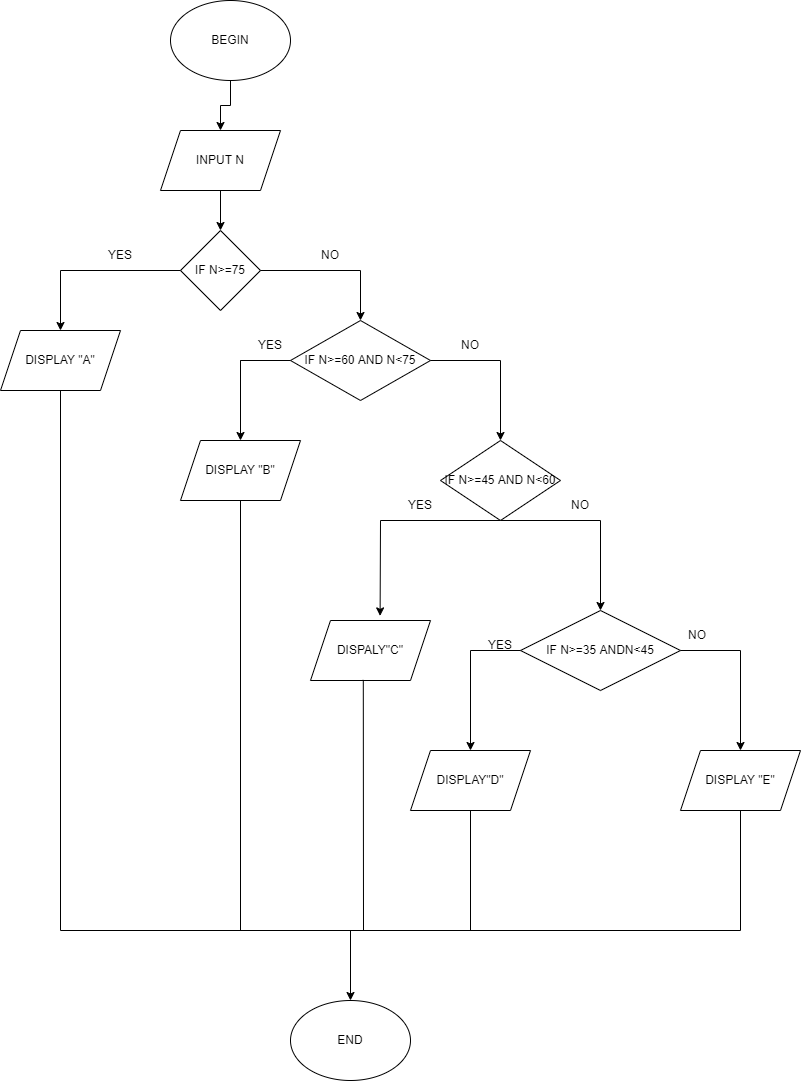

The diagram above was exported from draw.io. Its source (the exported page's mxGraphModel, read from the mxfile embedded in the PNG):
<mxGraphModel dx="1038" dy="513" grid="1" gridSize="10" guides="1" tooltips="1" connect="1" arrows="1" fold="1" page="1" pageScale="1" pageWidth="827" pageHeight="1169" math="0" shadow="0">
  <root>
    <mxCell id="WIyWlLk6GJQsqaUBKTNV-0" />
    <mxCell id="WIyWlLk6GJQsqaUBKTNV-1" parent="WIyWlLk6GJQsqaUBKTNV-0" />
    <mxCell id="QviSAxftIXT8uTw110zF-1" value="" style="edgeStyle=orthogonalEdgeStyle;rounded=0;orthogonalLoop=1;jettySize=auto;html=1;" edge="1" parent="WIyWlLk6GJQsqaUBKTNV-1" source="QviSAxftIXT8uTw110zF-2" target="QviSAxftIXT8uTw110zF-4">
      <mxGeometry relative="1" as="geometry" />
    </mxCell>
    <mxCell id="QviSAxftIXT8uTw110zF-2" value="BEGIN" style="ellipse;whiteSpace=wrap;html=1;" vertex="1" parent="WIyWlLk6GJQsqaUBKTNV-1">
      <mxGeometry x="500" y="190" width="120" height="80" as="geometry" />
    </mxCell>
    <mxCell id="QviSAxftIXT8uTw110zF-3" value="" style="edgeStyle=orthogonalEdgeStyle;rounded=0;orthogonalLoop=1;jettySize=auto;html=1;" edge="1" parent="WIyWlLk6GJQsqaUBKTNV-1" source="QviSAxftIXT8uTw110zF-4" target="QviSAxftIXT8uTw110zF-5">
      <mxGeometry relative="1" as="geometry" />
    </mxCell>
    <mxCell id="QviSAxftIXT8uTw110zF-4" value="INPUT N" style="shape=parallelogram;perimeter=parallelogramPerimeter;whiteSpace=wrap;html=1;fixedSize=1;" vertex="1" parent="WIyWlLk6GJQsqaUBKTNV-1">
      <mxGeometry x="490" y="320" width="120" height="60" as="geometry" />
    </mxCell>
    <mxCell id="QviSAxftIXT8uTw110zF-5" value="IF N&amp;gt;=75" style="rhombus;whiteSpace=wrap;html=1;" vertex="1" parent="WIyWlLk6GJQsqaUBKTNV-1">
      <mxGeometry x="510" y="420" width="80" height="80" as="geometry" />
    </mxCell>
    <mxCell id="QviSAxftIXT8uTw110zF-6" value="DISPLAY &quot;A&quot;" style="shape=parallelogram;perimeter=parallelogramPerimeter;whiteSpace=wrap;html=1;fixedSize=1;" vertex="1" parent="WIyWlLk6GJQsqaUBKTNV-1">
      <mxGeometry x="330" y="520" width="120" height="60" as="geometry" />
    </mxCell>
    <mxCell id="QviSAxftIXT8uTw110zF-7" value="IF N&amp;gt;=60 AND N&amp;lt;75" style="rhombus;whiteSpace=wrap;html=1;" vertex="1" parent="WIyWlLk6GJQsqaUBKTNV-1">
      <mxGeometry x="620" y="510" width="140" height="80" as="geometry" />
    </mxCell>
    <mxCell id="QviSAxftIXT8uTw110zF-8" value="" style="endArrow=classic;html=1;rounded=0;exitX=0;exitY=0.5;exitDx=0;exitDy=0;" edge="1" parent="WIyWlLk6GJQsqaUBKTNV-1" source="QviSAxftIXT8uTw110zF-5">
      <mxGeometry width="50" height="50" relative="1" as="geometry">
        <mxPoint x="590" y="600" as="sourcePoint" />
        <mxPoint x="390" y="520" as="targetPoint" />
        <Array as="points">
          <mxPoint x="390" y="460" />
          <mxPoint x="390" y="520" />
        </Array>
      </mxGeometry>
    </mxCell>
    <mxCell id="QviSAxftIXT8uTw110zF-9" value="" style="endArrow=classic;html=1;rounded=0;exitX=1;exitY=0.5;exitDx=0;exitDy=0;entryX=0.5;entryY=0;entryDx=0;entryDy=0;" edge="1" parent="WIyWlLk6GJQsqaUBKTNV-1" source="QviSAxftIXT8uTw110zF-5" target="QviSAxftIXT8uTw110zF-7">
      <mxGeometry width="50" height="50" relative="1" as="geometry">
        <mxPoint x="590" y="600" as="sourcePoint" />
        <mxPoint x="640" y="550" as="targetPoint" />
        <Array as="points">
          <mxPoint x="690" y="460" />
        </Array>
      </mxGeometry>
    </mxCell>
    <mxCell id="QviSAxftIXT8uTw110zF-10" value="YES" style="text;html=1;strokeColor=none;fillColor=none;align=center;verticalAlign=middle;whiteSpace=wrap;rounded=0;" vertex="1" parent="WIyWlLk6GJQsqaUBKTNV-1">
      <mxGeometry x="420" y="430" width="60" height="30" as="geometry" />
    </mxCell>
    <mxCell id="QviSAxftIXT8uTw110zF-11" value="NO" style="text;html=1;strokeColor=none;fillColor=none;align=center;verticalAlign=middle;whiteSpace=wrap;rounded=0;" vertex="1" parent="WIyWlLk6GJQsqaUBKTNV-1">
      <mxGeometry x="630" y="430" width="60" height="30" as="geometry" />
    </mxCell>
    <mxCell id="QviSAxftIXT8uTw110zF-12" value="IF N&amp;gt;=45 AND N&amp;lt;60" style="rhombus;whiteSpace=wrap;html=1;" vertex="1" parent="WIyWlLk6GJQsqaUBKTNV-1">
      <mxGeometry x="770" y="630" width="120" height="80" as="geometry" />
    </mxCell>
    <mxCell id="QviSAxftIXT8uTw110zF-13" value="DISPLAY &quot;B&quot;" style="shape=parallelogram;perimeter=parallelogramPerimeter;whiteSpace=wrap;html=1;fixedSize=1;" vertex="1" parent="WIyWlLk6GJQsqaUBKTNV-1">
      <mxGeometry x="510" y="630" width="120" height="60" as="geometry" />
    </mxCell>
    <mxCell id="QviSAxftIXT8uTw110zF-14" value="" style="endArrow=classic;html=1;rounded=0;exitX=0;exitY=0.5;exitDx=0;exitDy=0;entryX=0.5;entryY=0;entryDx=0;entryDy=0;startArrow=none;" edge="1" parent="WIyWlLk6GJQsqaUBKTNV-1" target="QviSAxftIXT8uTw110zF-13">
      <mxGeometry width="50" height="50" relative="1" as="geometry">
        <mxPoint x="570" y="555" as="sourcePoint" />
        <mxPoint x="640" y="540" as="targetPoint" />
        <Array as="points">
          <mxPoint x="570" y="550" />
        </Array>
      </mxGeometry>
    </mxCell>
    <mxCell id="QviSAxftIXT8uTw110zF-15" value="" style="endArrow=classic;html=1;rounded=0;exitX=1;exitY=0.5;exitDx=0;exitDy=0;entryX=0.5;entryY=0;entryDx=0;entryDy=0;" edge="1" parent="WIyWlLk6GJQsqaUBKTNV-1" source="QviSAxftIXT8uTw110zF-7" target="QviSAxftIXT8uTw110zF-12">
      <mxGeometry width="50" height="50" relative="1" as="geometry">
        <mxPoint x="590" y="590" as="sourcePoint" />
        <mxPoint x="640" y="540" as="targetPoint" />
        <Array as="points">
          <mxPoint x="830" y="550" />
        </Array>
      </mxGeometry>
    </mxCell>
    <mxCell id="QviSAxftIXT8uTw110zF-16" value="" style="endArrow=none;html=1;rounded=0;exitX=0;exitY=0.5;exitDx=0;exitDy=0;entryX=0.5;entryY=0;entryDx=0;entryDy=0;" edge="1" parent="WIyWlLk6GJQsqaUBKTNV-1" source="QviSAxftIXT8uTw110zF-7">
      <mxGeometry width="50" height="50" relative="1" as="geometry">
        <mxPoint x="620" y="550" as="sourcePoint" />
        <mxPoint x="600" y="550" as="targetPoint" />
        <Array as="points" />
      </mxGeometry>
    </mxCell>
    <mxCell id="QviSAxftIXT8uTw110zF-17" value="" style="endArrow=none;html=1;rounded=0;" edge="1" parent="WIyWlLk6GJQsqaUBKTNV-1">
      <mxGeometry width="50" height="50" relative="1" as="geometry">
        <mxPoint x="570" y="550" as="sourcePoint" />
        <mxPoint x="610" y="550" as="targetPoint" />
      </mxGeometry>
    </mxCell>
    <mxCell id="QviSAxftIXT8uTw110zF-18" value="YES" style="text;html=1;strokeColor=none;fillColor=none;align=center;verticalAlign=middle;whiteSpace=wrap;rounded=0;" vertex="1" parent="WIyWlLk6GJQsqaUBKTNV-1">
      <mxGeometry x="570" y="520" width="60" height="30" as="geometry" />
    </mxCell>
    <mxCell id="QviSAxftIXT8uTw110zF-19" value="NO" style="text;html=1;strokeColor=none;fillColor=none;align=center;verticalAlign=middle;whiteSpace=wrap;rounded=0;" vertex="1" parent="WIyWlLk6GJQsqaUBKTNV-1">
      <mxGeometry x="770" y="520" width="60" height="30" as="geometry" />
    </mxCell>
    <mxCell id="QviSAxftIXT8uTw110zF-20" value="" style="endArrow=classic;html=1;rounded=0;exitX=0.5;exitY=1;exitDx=0;exitDy=0;entryX=0.58;entryY=-0.077;entryDx=0;entryDy=0;entryPerimeter=0;" edge="1" parent="WIyWlLk6GJQsqaUBKTNV-1" source="QviSAxftIXT8uTw110zF-12" target="QviSAxftIXT8uTw110zF-21">
      <mxGeometry width="50" height="50" relative="1" as="geometry">
        <mxPoint x="590" y="880" as="sourcePoint" />
        <mxPoint x="830" y="790" as="targetPoint" />
        <Array as="points">
          <mxPoint x="710" y="710" />
        </Array>
      </mxGeometry>
    </mxCell>
    <mxCell id="QviSAxftIXT8uTw110zF-21" value="DISPALY&quot;C&quot;" style="shape=parallelogram;perimeter=parallelogramPerimeter;whiteSpace=wrap;html=1;fixedSize=1;" vertex="1" parent="WIyWlLk6GJQsqaUBKTNV-1">
      <mxGeometry x="640" y="810" width="120" height="60" as="geometry" />
    </mxCell>
    <mxCell id="QviSAxftIXT8uTw110zF-22" value="" style="endArrow=classic;html=1;rounded=0;exitX=0.5;exitY=1;exitDx=0;exitDy=0;" edge="1" parent="WIyWlLk6GJQsqaUBKTNV-1" source="QviSAxftIXT8uTw110zF-12">
      <mxGeometry width="50" height="50" relative="1" as="geometry">
        <mxPoint x="590" y="780" as="sourcePoint" />
        <mxPoint x="930" y="800" as="targetPoint" />
        <Array as="points">
          <mxPoint x="930" y="710" />
        </Array>
      </mxGeometry>
    </mxCell>
    <mxCell id="QviSAxftIXT8uTw110zF-23" value="IF N&amp;gt;=35 ANDN&amp;lt;45" style="rhombus;whiteSpace=wrap;html=1;" vertex="1" parent="WIyWlLk6GJQsqaUBKTNV-1">
      <mxGeometry x="850" y="800" width="160" height="80" as="geometry" />
    </mxCell>
    <mxCell id="QviSAxftIXT8uTw110zF-24" value="DISPLAY&quot;D&quot;" style="shape=parallelogram;perimeter=parallelogramPerimeter;whiteSpace=wrap;html=1;fixedSize=1;" vertex="1" parent="WIyWlLk6GJQsqaUBKTNV-1">
      <mxGeometry x="740" y="940" width="120" height="60" as="geometry" />
    </mxCell>
    <mxCell id="QviSAxftIXT8uTw110zF-25" value="" style="endArrow=classic;html=1;rounded=0;exitX=0;exitY=0.5;exitDx=0;exitDy=0;entryX=0.5;entryY=0;entryDx=0;entryDy=0;" edge="1" parent="WIyWlLk6GJQsqaUBKTNV-1" source="QviSAxftIXT8uTw110zF-23" target="QviSAxftIXT8uTw110zF-24">
      <mxGeometry width="50" height="50" relative="1" as="geometry">
        <mxPoint x="590" y="880" as="sourcePoint" />
        <mxPoint x="640" y="830" as="targetPoint" />
        <Array as="points">
          <mxPoint x="800" y="840" />
        </Array>
      </mxGeometry>
    </mxCell>
    <mxCell id="QviSAxftIXT8uTw110zF-26" value="" style="endArrow=classic;html=1;rounded=0;exitX=1;exitY=0.5;exitDx=0;exitDy=0;" edge="1" parent="WIyWlLk6GJQsqaUBKTNV-1" source="QviSAxftIXT8uTw110zF-23" target="QviSAxftIXT8uTw110zF-27">
      <mxGeometry width="50" height="50" relative="1" as="geometry">
        <mxPoint x="590" y="880" as="sourcePoint" />
        <mxPoint x="1070" y="940" as="targetPoint" />
        <Array as="points">
          <mxPoint x="1070" y="840" />
        </Array>
      </mxGeometry>
    </mxCell>
    <mxCell id="QviSAxftIXT8uTw110zF-27" value="DISPLAY &quot;E&quot;" style="shape=parallelogram;perimeter=parallelogramPerimeter;whiteSpace=wrap;html=1;fixedSize=1;" vertex="1" parent="WIyWlLk6GJQsqaUBKTNV-1">
      <mxGeometry x="1010" y="940" width="120" height="60" as="geometry" />
    </mxCell>
    <mxCell id="QviSAxftIXT8uTw110zF-28" value="YES" style="text;html=1;strokeColor=none;fillColor=none;align=center;verticalAlign=middle;whiteSpace=wrap;rounded=0;" vertex="1" parent="WIyWlLk6GJQsqaUBKTNV-1">
      <mxGeometry x="720" y="680" width="60" height="30" as="geometry" />
    </mxCell>
    <mxCell id="QviSAxftIXT8uTw110zF-29" value="NO" style="text;html=1;strokeColor=none;fillColor=none;align=center;verticalAlign=middle;whiteSpace=wrap;rounded=0;" vertex="1" parent="WIyWlLk6GJQsqaUBKTNV-1">
      <mxGeometry x="880" y="680" width="60" height="30" as="geometry" />
    </mxCell>
    <mxCell id="QviSAxftIXT8uTw110zF-30" value="YES" style="text;html=1;strokeColor=none;fillColor=none;align=center;verticalAlign=middle;whiteSpace=wrap;rounded=0;" vertex="1" parent="WIyWlLk6GJQsqaUBKTNV-1">
      <mxGeometry x="800" y="820" width="60" height="30" as="geometry" />
    </mxCell>
    <mxCell id="QviSAxftIXT8uTw110zF-31" value="NO" style="text;html=1;strokeColor=none;fillColor=none;align=center;verticalAlign=middle;whiteSpace=wrap;rounded=0;" vertex="1" parent="WIyWlLk6GJQsqaUBKTNV-1">
      <mxGeometry x="997" y="810" width="60" height="30" as="geometry" />
    </mxCell>
    <mxCell id="QviSAxftIXT8uTw110zF-32" value="" style="endArrow=none;html=1;rounded=0;" edge="1" parent="WIyWlLk6GJQsqaUBKTNV-1" source="QviSAxftIXT8uTw110zF-6">
      <mxGeometry width="50" height="50" relative="1" as="geometry">
        <mxPoint x="590" y="980" as="sourcePoint" />
        <mxPoint x="390" y="1120" as="targetPoint" />
      </mxGeometry>
    </mxCell>
    <mxCell id="QviSAxftIXT8uTw110zF-33" value="" style="endArrow=none;html=1;rounded=0;exitX=0.5;exitY=1;exitDx=0;exitDy=0;" edge="1" parent="WIyWlLk6GJQsqaUBKTNV-1" source="QviSAxftIXT8uTw110zF-13">
      <mxGeometry width="50" height="50" relative="1" as="geometry">
        <mxPoint x="590" y="880" as="sourcePoint" />
        <mxPoint x="570" y="1120" as="targetPoint" />
      </mxGeometry>
    </mxCell>
    <mxCell id="QviSAxftIXT8uTw110zF-34" value="" style="endArrow=none;html=1;rounded=0;entryX=0.44;entryY=0.99;entryDx=0;entryDy=0;entryPerimeter=0;" edge="1" parent="WIyWlLk6GJQsqaUBKTNV-1" target="QviSAxftIXT8uTw110zF-21">
      <mxGeometry width="50" height="50" relative="1" as="geometry">
        <mxPoint x="693" y="1120" as="sourcePoint" />
        <mxPoint x="640" y="1030" as="targetPoint" />
      </mxGeometry>
    </mxCell>
    <mxCell id="QviSAxftIXT8uTw110zF-35" value="" style="endArrow=none;html=1;rounded=0;entryX=0.5;entryY=1;entryDx=0;entryDy=0;" edge="1" parent="WIyWlLk6GJQsqaUBKTNV-1" target="QviSAxftIXT8uTw110zF-24">
      <mxGeometry width="50" height="50" relative="1" as="geometry">
        <mxPoint x="800" y="1120" as="sourcePoint" />
        <mxPoint x="640" y="1030" as="targetPoint" />
      </mxGeometry>
    </mxCell>
    <mxCell id="QviSAxftIXT8uTw110zF-36" value="" style="endArrow=none;html=1;rounded=0;entryX=0.5;entryY=1;entryDx=0;entryDy=0;" edge="1" parent="WIyWlLk6GJQsqaUBKTNV-1" target="QviSAxftIXT8uTw110zF-27">
      <mxGeometry width="50" height="50" relative="1" as="geometry">
        <mxPoint x="1070" y="1120" as="sourcePoint" />
        <mxPoint x="640" y="1030" as="targetPoint" />
      </mxGeometry>
    </mxCell>
    <mxCell id="QviSAxftIXT8uTw110zF-37" value="" style="endArrow=none;html=1;rounded=0;" edge="1" parent="WIyWlLk6GJQsqaUBKTNV-1">
      <mxGeometry width="50" height="50" relative="1" as="geometry">
        <mxPoint x="390" y="1120" as="sourcePoint" />
        <mxPoint x="1070" y="1120" as="targetPoint" />
      </mxGeometry>
    </mxCell>
    <mxCell id="QviSAxftIXT8uTw110zF-38" value="" style="endArrow=classic;html=1;rounded=0;" edge="1" parent="WIyWlLk6GJQsqaUBKTNV-1" target="QviSAxftIXT8uTw110zF-39">
      <mxGeometry width="50" height="50" relative="1" as="geometry">
        <mxPoint x="680" y="1120" as="sourcePoint" />
        <mxPoint x="680" y="1210" as="targetPoint" />
      </mxGeometry>
    </mxCell>
    <mxCell id="QviSAxftIXT8uTw110zF-39" value="END" style="ellipse;whiteSpace=wrap;html=1;" vertex="1" parent="WIyWlLk6GJQsqaUBKTNV-1">
      <mxGeometry x="620" y="1190" width="120" height="80" as="geometry" />
    </mxCell>
  </root>
</mxGraphModel>